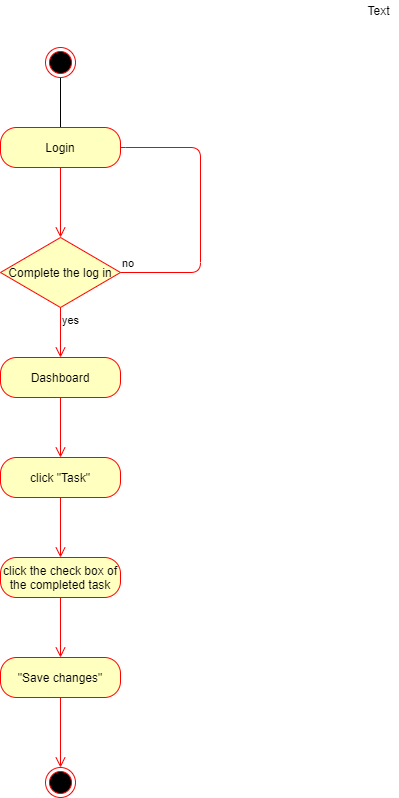

The diagram above was exported from draw.io. Its source (the exported page's mxGraphModel, read from the mxfile embedded in the PNG):
<mxGraphModel dx="868" dy="433" grid="1" gridSize="10" guides="1" tooltips="1" connect="1" arrows="1" fold="1" page="1" pageScale="1" pageWidth="1169" pageHeight="826" background="#ffffff" math="0" shadow="0">
  <root>
    <mxCell id="0" />
    <mxCell id="1" parent="0" />
    <mxCell id="wIVKSmhGmPSni4u1MhpQ-47" value="" style="edgeStyle=orthogonalEdgeStyle;rounded=0;orthogonalLoop=1;jettySize=auto;html=1;" edge="1" parent="1" source="wIVKSmhGmPSni4u1MhpQ-48">
      <mxGeometry relative="1" as="geometry">
        <mxPoint x="410" y="400" as="targetPoint" />
      </mxGeometry>
    </mxCell>
    <mxCell id="wIVKSmhGmPSni4u1MhpQ-48" value="" style="ellipse;html=1;shape=endState;fillColor=#000000;strokeColor=#ff0000;" vertex="1" parent="1">
      <mxGeometry x="395" y="310" width="30" height="30" as="geometry" />
    </mxCell>
    <mxCell id="wIVKSmhGmPSni4u1MhpQ-49" value="Complete the log in" style="rhombus;whiteSpace=wrap;html=1;fillColor=#ffffc0;strokeColor=#ff0000;" vertex="1" parent="1">
      <mxGeometry x="350" y="500" width="120" height="70" as="geometry" />
    </mxCell>
    <mxCell id="wIVKSmhGmPSni4u1MhpQ-50" value="no" style="edgeStyle=orthogonalEdgeStyle;html=1;align=left;verticalAlign=bottom;endArrow=open;endSize=8;strokeColor=#ff0000;entryX=1;entryY=0.25;entryDx=0;entryDy=0;exitX=1;exitY=0.5;exitDx=0;exitDy=0;" edge="1" parent="1" source="wIVKSmhGmPSni4u1MhpQ-49">
      <mxGeometry x="-1" relative="1" as="geometry">
        <mxPoint x="465" y="412.5" as="targetPoint" />
        <Array as="points">
          <mxPoint x="550" y="535" />
          <mxPoint x="550" y="410" />
          <mxPoint x="465" y="410" />
        </Array>
      </mxGeometry>
    </mxCell>
    <mxCell id="wIVKSmhGmPSni4u1MhpQ-51" value="yes" style="edgeStyle=orthogonalEdgeStyle;html=1;align=left;verticalAlign=top;endArrow=open;endSize=8;strokeColor=#ff0000;" edge="1" parent="1" source="wIVKSmhGmPSni4u1MhpQ-49">
      <mxGeometry x="-1" relative="1" as="geometry">
        <mxPoint x="410" y="620" as="targetPoint" />
      </mxGeometry>
    </mxCell>
    <mxCell id="wIVKSmhGmPSni4u1MhpQ-52" value="Login" style="rounded=1;whiteSpace=wrap;html=1;arcSize=40;fontColor=#000000;fillColor=#ffffc0;strokeColor=#ff0000;" vertex="1" parent="1">
      <mxGeometry x="350" y="390" width="120" height="40" as="geometry" />
    </mxCell>
    <mxCell id="wIVKSmhGmPSni4u1MhpQ-53" value="" style="edgeStyle=orthogonalEdgeStyle;html=1;verticalAlign=bottom;endArrow=open;endSize=8;strokeColor=#ff0000;entryX=0.5;entryY=0;entryDx=0;entryDy=0;" edge="1" parent="1" source="wIVKSmhGmPSni4u1MhpQ-52" target="wIVKSmhGmPSni4u1MhpQ-49">
      <mxGeometry relative="1" as="geometry">
        <mxPoint x="430" y="480" as="targetPoint" />
      </mxGeometry>
    </mxCell>
    <mxCell id="wIVKSmhGmPSni4u1MhpQ-54" value="Dashboard" style="rounded=1;whiteSpace=wrap;html=1;arcSize=40;fontColor=#000000;fillColor=#ffffc0;strokeColor=#ff0000;" vertex="1" parent="1">
      <mxGeometry x="350" y="620" width="120" height="40" as="geometry" />
    </mxCell>
    <mxCell id="wIVKSmhGmPSni4u1MhpQ-55" value="" style="edgeStyle=orthogonalEdgeStyle;html=1;verticalAlign=bottom;endArrow=open;endSize=8;strokeColor=#ff0000;" edge="1" parent="1" source="wIVKSmhGmPSni4u1MhpQ-54">
      <mxGeometry relative="1" as="geometry">
        <mxPoint x="410" y="720" as="targetPoint" />
      </mxGeometry>
    </mxCell>
    <mxCell id="wIVKSmhGmPSni4u1MhpQ-56" value="click &quot;Task&quot;" style="rounded=1;whiteSpace=wrap;html=1;arcSize=40;fontColor=#000000;fillColor=#ffffc0;strokeColor=#ff0000;" vertex="1" parent="1">
      <mxGeometry x="350" y="720" width="120" height="40" as="geometry" />
    </mxCell>
    <mxCell id="wIVKSmhGmPSni4u1MhpQ-57" value="" style="edgeStyle=orthogonalEdgeStyle;html=1;verticalAlign=bottom;endArrow=open;endSize=8;strokeColor=#ff0000;" edge="1" parent="1" source="wIVKSmhGmPSni4u1MhpQ-56">
      <mxGeometry relative="1" as="geometry">
        <mxPoint x="410" y="820" as="targetPoint" />
      </mxGeometry>
    </mxCell>
    <mxCell id="wIVKSmhGmPSni4u1MhpQ-58" value="click the check box of the completed task" style="rounded=1;whiteSpace=wrap;html=1;arcSize=40;fontColor=#000000;fillColor=#ffffc0;strokeColor=#ff0000;" vertex="1" parent="1">
      <mxGeometry x="350" y="820" width="120" height="40" as="geometry" />
    </mxCell>
    <mxCell id="wIVKSmhGmPSni4u1MhpQ-59" value="" style="edgeStyle=orthogonalEdgeStyle;html=1;verticalAlign=bottom;endArrow=open;endSize=8;strokeColor=#ff0000;" edge="1" parent="1" source="wIVKSmhGmPSni4u1MhpQ-58">
      <mxGeometry relative="1" as="geometry">
        <mxPoint x="410" y="920" as="targetPoint" />
      </mxGeometry>
    </mxCell>
    <mxCell id="wIVKSmhGmPSni4u1MhpQ-63" value="&quot;Save changes&quot;" style="rounded=1;whiteSpace=wrap;html=1;arcSize=40;fontColor=#000000;fillColor=#ffffc0;strokeColor=#ff0000;" vertex="1" parent="1">
      <mxGeometry x="350" y="920" width="120" height="40" as="geometry" />
    </mxCell>
    <mxCell id="wIVKSmhGmPSni4u1MhpQ-66" value="Text" style="text;html=1;align=center;verticalAlign=middle;resizable=0;points=[];autosize=1;" vertex="1" parent="1">
      <mxGeometry x="708" y="263" width="40" height="20" as="geometry" />
    </mxCell>
    <mxCell id="wIVKSmhGmPSni4u1MhpQ-65" value="" style="ellipse;html=1;shape=endState;fillColor=#000000;strokeColor=#ff0000;" vertex="1" parent="1">
      <mxGeometry x="395" y="1030" width="30" height="30" as="geometry" />
    </mxCell>
    <mxCell id="wIVKSmhGmPSni4u1MhpQ-67" value="" style="edgeStyle=orthogonalEdgeStyle;html=1;verticalAlign=bottom;endArrow=open;endSize=8;strokeColor=#ff0000;" edge="1" parent="1" source="wIVKSmhGmPSni4u1MhpQ-63" target="wIVKSmhGmPSni4u1MhpQ-65">
      <mxGeometry relative="1" as="geometry">
        <mxPoint x="410" y="1120" as="targetPoint" />
        <mxPoint x="410" y="960" as="sourcePoint" />
      </mxGeometry>
    </mxCell>
  </root>
</mxGraphModel>